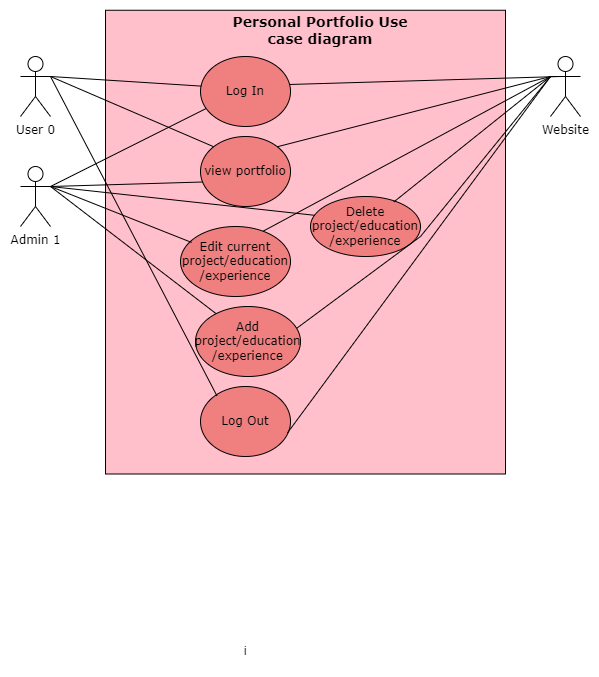

The diagram above was exported from draw.io. Its source (the exported page's mxGraphModel, read from the mxfile embedded in the PNG):
<mxGraphModel dx="1034" dy="470" grid="1" gridSize="10" guides="1" tooltips="1" connect="1" arrows="1" fold="1" page="1" pageScale="1" pageWidth="3000" pageHeight="3000" math="0" shadow="0">
  <root>
    <mxCell id="0" />
    <mxCell id="1" parent="0" />
    <mxCell id="luEjywAwdn-wmoXVVmFM-35" value="" style="rounded=0;whiteSpace=wrap;html=1;rotation=90;fillColor=#FFC0CB;" parent="1" vertex="1">
      <mxGeometry x="863.13" y="55.63" width="463.75" height="400" as="geometry" />
    </mxCell>
    <mxCell id="luEjywAwdn-wmoXVVmFM-9" value="&lt;font face=&quot;Verdana&quot;&gt;Admin 1&lt;/font&gt;" style="shape=umlActor;verticalLabelPosition=bottom;verticalAlign=top;html=1;outlineConnect=0;" parent="1" vertex="1">
      <mxGeometry x="810" y="180" width="30" height="60" as="geometry" />
    </mxCell>
    <mxCell id="luEjywAwdn-wmoXVVmFM-10" value="&lt;font face=&quot;Verdana&quot;&gt;view portfolio&lt;/font&gt;" style="ellipse;whiteSpace=wrap;html=1;fillColor=#F08080;" parent="1" vertex="1">
      <mxGeometry x="990" y="150" width="90" height="70" as="geometry" />
    </mxCell>
    <mxCell id="luEjywAwdn-wmoXVVmFM-11" value="&lt;font face=&quot;Verdana&quot;&gt;Log In&lt;/font&gt;" style="ellipse;whiteSpace=wrap;html=1;fillColor=#F08080;" parent="1" vertex="1">
      <mxGeometry x="990" y="70" width="90" height="70" as="geometry" />
    </mxCell>
    <mxCell id="luEjywAwdn-wmoXVVmFM-12" value="&lt;font face=&quot;Verdana&quot;&gt;Add project/education&lt;br&gt;/experience&lt;/font&gt;" style="ellipse;whiteSpace=wrap;html=1;fillColor=#F08080;" parent="1" vertex="1">
      <mxGeometry x="985" y="320" width="105" height="70" as="geometry" />
    </mxCell>
    <mxCell id="luEjywAwdn-wmoXVVmFM-13" value="&lt;font face=&quot;Verdana&quot;&gt;Log Out&lt;/font&gt;" style="ellipse;whiteSpace=wrap;html=1;fillColor=#F08080;" parent="1" vertex="1">
      <mxGeometry x="990" y="400" width="90" height="70" as="geometry" />
    </mxCell>
    <mxCell id="luEjywAwdn-wmoXVVmFM-14" value="&lt;font face=&quot;Verdana&quot;&gt;Delete project/education&lt;br style=&quot;border-color: var(--border-color);&quot;&gt;/experience&lt;/font&gt;" style="ellipse;whiteSpace=wrap;html=1;fillColor=#F08080;" parent="1" vertex="1">
      <mxGeometry x="1100" y="210" width="110" height="60" as="geometry" />
    </mxCell>
    <mxCell id="luEjywAwdn-wmoXVVmFM-15" value="&lt;font face=&quot;Verdana&quot;&gt;User 0&lt;/font&gt;" style="shape=umlActor;verticalLabelPosition=bottom;verticalAlign=top;html=1;outlineConnect=0;" parent="1" vertex="1">
      <mxGeometry x="810" y="70" width="30" height="60" as="geometry" />
    </mxCell>
    <mxCell id="luEjywAwdn-wmoXVVmFM-16" value="&lt;font face=&quot;Verdana&quot;&gt;Website&lt;/font&gt;" style="shape=umlActor;verticalLabelPosition=bottom;verticalAlign=top;html=1;outlineConnect=0;" parent="1" vertex="1">
      <mxGeometry x="1340" y="70" width="30" height="60" as="geometry" />
    </mxCell>
    <mxCell id="luEjywAwdn-wmoXVVmFM-17" value="&lt;b&gt;&lt;font style=&quot;font-size: 14px;&quot; face=&quot;Verdana&quot;&gt;Personal Portfolio Use case diagram&lt;/font&gt;&lt;/b&gt;" style="text;html=1;strokeColor=none;fillColor=none;align=center;verticalAlign=middle;whiteSpace=wrap;rounded=0;" parent="1" vertex="1">
      <mxGeometry x="1010" y="28.75" width="200" height="30" as="geometry" />
    </mxCell>
    <mxCell id="luEjywAwdn-wmoXVVmFM-18" value="" style="endArrow=none;html=1;rounded=0;entryX=0.984;entryY=0.4;entryDx=0;entryDy=0;entryPerimeter=0;" parent="1" target="luEjywAwdn-wmoXVVmFM-11" edge="1">
      <mxGeometry width="50" height="50" relative="1" as="geometry">
        <mxPoint x="1350" y="90" as="sourcePoint" />
        <mxPoint x="1220" y="180" as="targetPoint" />
      </mxGeometry>
    </mxCell>
    <mxCell id="luEjywAwdn-wmoXVVmFM-19" value="" style="endArrow=none;html=1;rounded=0;entryX=1;entryY=0.3333333333333333;entryDx=0;entryDy=0;entryPerimeter=0;exitX=0.009;exitY=0.423;exitDx=0;exitDy=0;exitPerimeter=0;" parent="1" source="luEjywAwdn-wmoXVVmFM-11" target="luEjywAwdn-wmoXVVmFM-15" edge="1">
      <mxGeometry width="50" height="50" relative="1" as="geometry">
        <mxPoint x="1040" y="200" as="sourcePoint" />
        <mxPoint x="890" y="120" as="targetPoint" />
      </mxGeometry>
    </mxCell>
    <mxCell id="luEjywAwdn-wmoXVVmFM-23" value="&lt;font face=&quot;Verdana&quot;&gt;Edit current project/education&lt;br style=&quot;border-color: var(--border-color);&quot;&gt;/experience&lt;/font&gt;" style="ellipse;whiteSpace=wrap;html=1;fillColor=#F08080;" parent="1" vertex="1">
      <mxGeometry x="970" y="240" width="110" height="70" as="geometry" />
    </mxCell>
    <mxCell id="luEjywAwdn-wmoXVVmFM-36" value="" style="endArrow=none;html=1;rounded=0;exitX=0;exitY=0;exitDx=0;exitDy=0;" parent="1" source="luEjywAwdn-wmoXVVmFM-10" edge="1">
      <mxGeometry width="50" height="50" relative="1" as="geometry">
        <mxPoint x="1003" y="160" as="sourcePoint" />
        <mxPoint x="840" y="90" as="targetPoint" />
      </mxGeometry>
    </mxCell>
    <mxCell id="luEjywAwdn-wmoXVVmFM-40" value="" style="endArrow=none;html=1;rounded=0;entryX=0.183;entryY=0.134;entryDx=0;entryDy=0;entryPerimeter=0;" parent="1" target="luEjywAwdn-wmoXVVmFM-13" edge="1">
      <mxGeometry width="50" height="50" relative="1" as="geometry">
        <mxPoint x="840" y="90" as="sourcePoint" />
        <mxPoint x="970" y="310" as="targetPoint" />
      </mxGeometry>
    </mxCell>
    <mxCell id="luEjywAwdn-wmoXVVmFM-41" value="" style="endArrow=none;html=1;rounded=0;exitX=1;exitY=0.3333333333333333;exitDx=0;exitDy=0;exitPerimeter=0;entryX=0.021;entryY=0.65;entryDx=0;entryDy=0;entryPerimeter=0;" parent="1" source="luEjywAwdn-wmoXVVmFM-9" target="luEjywAwdn-wmoXVVmFM-10" edge="1">
      <mxGeometry width="50" height="50" relative="1" as="geometry">
        <mxPoint x="940" y="235" as="sourcePoint" />
        <mxPoint x="990" y="185" as="targetPoint" />
      </mxGeometry>
    </mxCell>
    <mxCell id="luEjywAwdn-wmoXVVmFM-65" value="" style="endArrow=none;html=1;rounded=0;entryX=0.101;entryY=0.228;entryDx=0;entryDy=0;entryPerimeter=0;" parent="1" target="luEjywAwdn-wmoXVVmFM-23" edge="1">
      <mxGeometry width="50" height="50" relative="1" as="geometry">
        <mxPoint x="840" y="200" as="sourcePoint" />
        <mxPoint x="1002" y="206" as="targetPoint" />
      </mxGeometry>
    </mxCell>
    <mxCell id="luEjywAwdn-wmoXVVmFM-66" value="" style="endArrow=none;html=1;rounded=0;entryX=0.195;entryY=0.101;entryDx=0;entryDy=0;entryPerimeter=0;exitX=1;exitY=0.3333333333333333;exitDx=0;exitDy=0;exitPerimeter=0;" parent="1" source="luEjywAwdn-wmoXVVmFM-9" target="luEjywAwdn-wmoXVVmFM-12" edge="1">
      <mxGeometry width="50" height="50" relative="1" as="geometry">
        <mxPoint x="850" y="270" as="sourcePoint" />
        <mxPoint x="1010" y="316" as="targetPoint" />
      </mxGeometry>
    </mxCell>
    <mxCell id="luEjywAwdn-wmoXVVmFM-67" value="" style="endArrow=none;html=1;rounded=0;entryX=0.041;entryY=0.314;entryDx=0;entryDy=0;entryPerimeter=0;" parent="1" target="luEjywAwdn-wmoXVVmFM-14" edge="1">
      <mxGeometry width="50" height="50" relative="1" as="geometry">
        <mxPoint x="840" y="200" as="sourcePoint" />
        <mxPoint x="1020" y="246" as="targetPoint" />
      </mxGeometry>
    </mxCell>
    <mxCell id="luEjywAwdn-wmoXVVmFM-68" value="" style="endArrow=none;html=1;rounded=0;entryX=0.06;entryY=0.745;entryDx=0;entryDy=0;entryPerimeter=0;" parent="1" target="luEjywAwdn-wmoXVVmFM-11" edge="1">
      <mxGeometry width="50" height="50" relative="1" as="geometry">
        <mxPoint x="840" y="200" as="sourcePoint" />
        <mxPoint x="1002" y="206" as="targetPoint" />
      </mxGeometry>
    </mxCell>
    <mxCell id="luEjywAwdn-wmoXVVmFM-69" value="" style="endArrow=none;html=1;rounded=0;entryX=1;entryY=0;entryDx=0;entryDy=0;" parent="1" target="luEjywAwdn-wmoXVVmFM-10" edge="1">
      <mxGeometry width="50" height="50" relative="1" as="geometry">
        <mxPoint x="1340" y="90" as="sourcePoint" />
        <mxPoint x="1089" y="108" as="targetPoint" />
      </mxGeometry>
    </mxCell>
    <mxCell id="luEjywAwdn-wmoXVVmFM-70" value="" style="endArrow=none;html=1;rounded=0;entryX=0.758;entryY=0.09;entryDx=0;entryDy=0;entryPerimeter=0;" parent="1" target="luEjywAwdn-wmoXVVmFM-14" edge="1">
      <mxGeometry width="50" height="50" relative="1" as="geometry">
        <mxPoint x="1340" y="90" as="sourcePoint" />
        <mxPoint x="1099" y="118" as="targetPoint" />
      </mxGeometry>
    </mxCell>
    <mxCell id="luEjywAwdn-wmoXVVmFM-71" value="" style="endArrow=none;html=1;rounded=0;entryX=0.749;entryY=0.069;entryDx=0;entryDy=0;entryPerimeter=0;" parent="1" target="luEjywAwdn-wmoXVVmFM-23" edge="1">
      <mxGeometry width="50" height="50" relative="1" as="geometry">
        <mxPoint x="1340" y="90" as="sourcePoint" />
        <mxPoint x="1060" y="240" as="targetPoint" />
      </mxGeometry>
    </mxCell>
    <mxCell id="luEjywAwdn-wmoXVVmFM-72" value="" style="endArrow=none;html=1;rounded=0;entryX=0.967;entryY=0.662;entryDx=0;entryDy=0;entryPerimeter=0;" parent="1" target="luEjywAwdn-wmoXVVmFM-13" edge="1">
      <mxGeometry width="50" height="50" relative="1" as="geometry">
        <mxPoint x="1340" y="90" as="sourcePoint" />
        <mxPoint x="1285" y="127.12019607843149" as="targetPoint" />
      </mxGeometry>
    </mxCell>
    <mxCell id="luEjywAwdn-wmoXVVmFM-73" value="" style="endArrow=none;html=1;rounded=0;entryX=0.967;entryY=0.308;entryDx=0;entryDy=0;entryPerimeter=0;" parent="1" target="luEjywAwdn-wmoXVVmFM-12" edge="1">
      <mxGeometry width="50" height="50" relative="1" as="geometry">
        <mxPoint x="1340" y="90" as="sourcePoint" />
        <mxPoint x="1080" y="360" as="targetPoint" />
        <Array as="points">
          <mxPoint x="1210" y="250" />
        </Array>
      </mxGeometry>
    </mxCell>
    <mxCell id="4JisjLG7MgFHoXSAbMge-23" value="i" style="text;html=1;strokeColor=none;fillColor=none;align=center;verticalAlign=middle;whiteSpace=wrap;rounded=0;" parent="1" vertex="1">
      <mxGeometry x="1005" y="650" width="60" height="30" as="geometry" />
    </mxCell>
  </root>
</mxGraphModel>